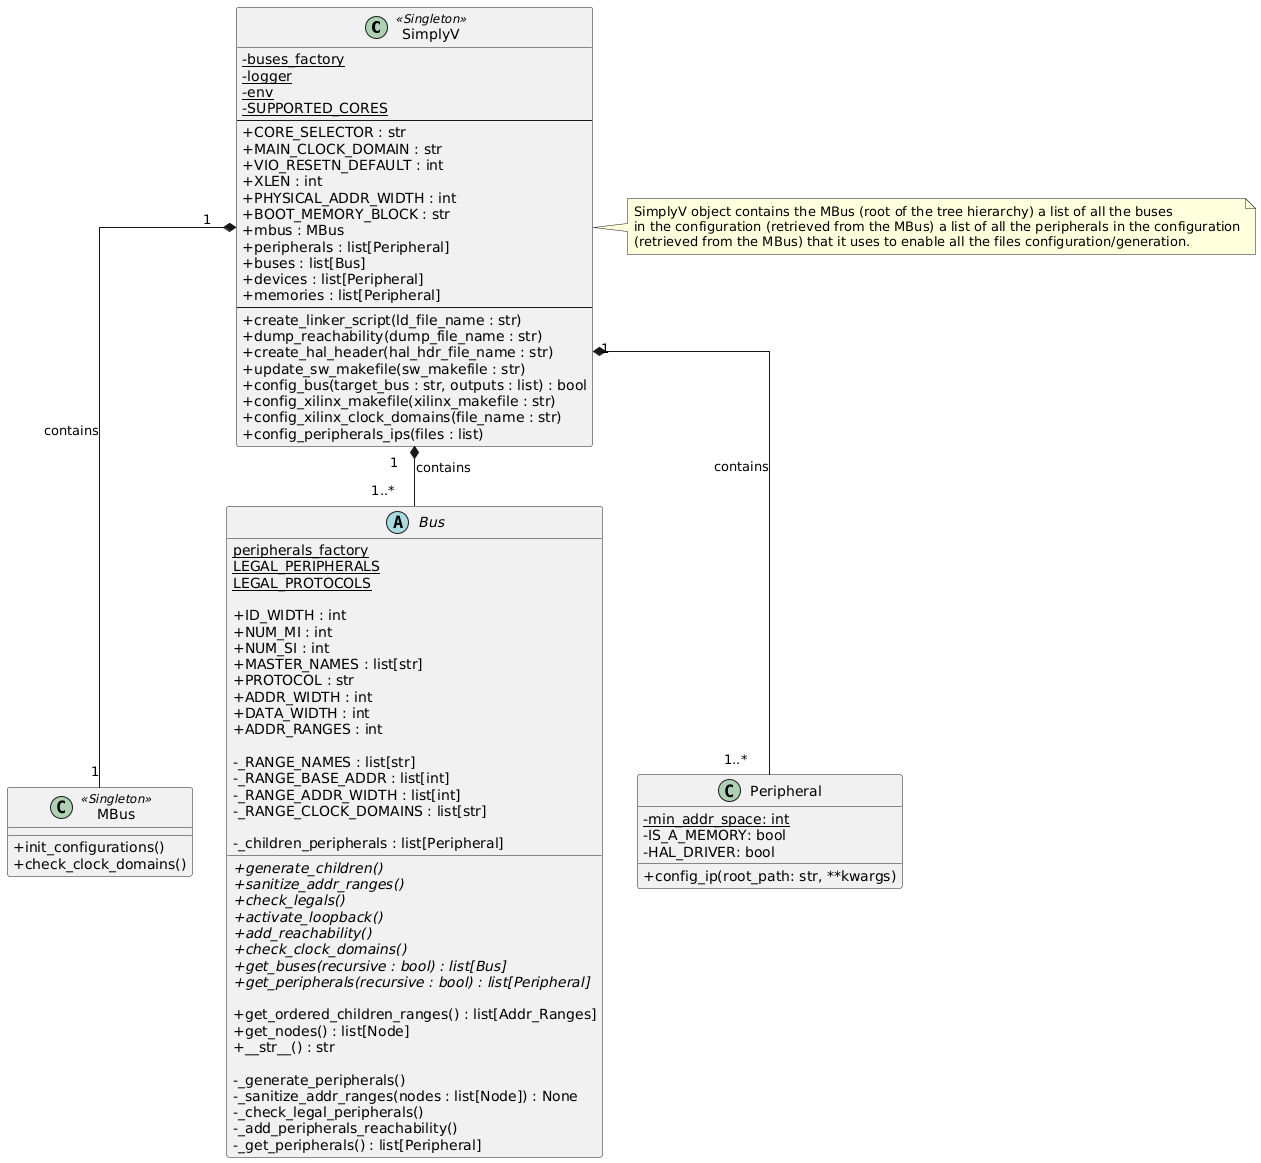

The diagram above was rendered by PlantUML. Its source (embedded in the PNG):
@startuml
skinparam classAttributeIconSize 0
skinparam linetype ortho



class SimplyV <<Singleton>> {
    - {static} buses_factory
    - {static} logger
    - {static} env
    - {static} SUPPORTED_CORES
    --
    + CORE_SELECTOR : str
    + MAIN_CLOCK_DOMAIN : str
    + VIO_RESETN_DEFAULT : int
    + XLEN : int
    + PHYSICAL_ADDR_WIDTH : int
    + BOOT_MEMORY_BLOCK : str
    + mbus : MBus
    + peripherals : list[Peripheral]
    + buses : list[Bus]
    + devices : list[Peripheral]
    + memories : list[Peripheral]
    --
    + create_linker_script(ld_file_name : str)
    + dump_reachability(dump_file_name : str)
    + create_hal_header(hal_hdr_file_name : str)
    + update_sw_makefile(sw_makefile : str)
    + config_bus(target_bus : str, outputs : list) : bool
    + config_xilinx_makefile(xilinx_makefile : str)
    + config_xilinx_clock_domains(file_name : str)
    + config_peripherals_ips(files : list)
}

note right of SimplyV
    SimplyV object contains the MBus (root of the tree hierarchy) a list of all the buses
    in the configuration (retrieved from the MBus) a list of all the peripherals in the configuration
    (retrieved from the MBus) that it uses to enable all the files configuration/generation.
end note



class MBus <<Singleton>> {
    +init_configurations()
    +check_clock_domains()
}


abstract class Bus {
    {static} peripherals_factory
    {static} LEGAL_PERIPHERALS
    {static} LEGAL_PROTOCOLS

    +ID_WIDTH : int
    +NUM_MI : int
    +NUM_SI : int
    +MASTER_NAMES : list[str]
    +PROTOCOL : str
    +ADDR_WIDTH : int
    +DATA_WIDTH : int
    +ADDR_RANGES : int

    -_RANGE_NAMES : list[str]
    -_RANGE_BASE_ADDR : list[int]
    -_RANGE_ADDR_WIDTH : list[int]
    -_RANGE_CLOCK_DOMAINS : list[str]

    -_children_peripherals : list[Peripheral]
    {abstract} +generate_children()
    {abstract} +sanitize_addr_ranges()
    {abstract} +check_legals()
    {abstract} +activate_loopback()
    {abstract} +add_reachability()
    {abstract} +check_clock_domains()
    {abstract} +get_buses(recursive : bool) : list[Bus]
    {abstract} +get_peripherals(recursive : bool) : list[Peripheral]

    +get_ordered_children_ranges() : list[Addr_Ranges]
    +get_nodes() : list[Node]
    +__str__() : str

    -_generate_peripherals()
    -_sanitize_addr_ranges(nodes : list[Node]) : None
    -_check_legal_peripherals()
    -_add_peripherals_reachability()
    -_get_peripherals() : list[Peripheral]
}


class Peripheral {
    -{static} min_addr_space: int 
    - IS_A_MEMORY: bool
    - HAL_DRIVER: bool
    + config_ip(root_path: str, **kwargs)
}

SimplyV "1    " *-- " 1" MBus : contains
SimplyV "1    " *-- " 1..*     " Bus : contains
SimplyV "1    " *-- " 1..*     " Peripheral : contains
@enduml